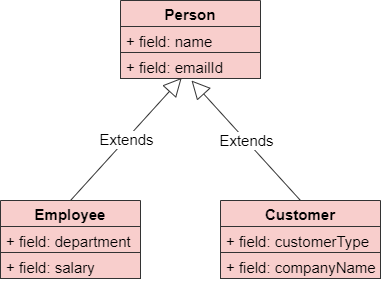

The diagram above was exported from draw.io. Its source (the exported page's mxGraphModel, read from the mxfile embedded in the PNG):
<mxGraphModel dx="1038" dy="548" grid="1" gridSize="10" guides="1" tooltips="1" connect="1" arrows="1" fold="1" page="1" pageScale="1" pageWidth="850" pageHeight="1100" background="#ffffff" math="0" shadow="0">
  <root>
    <mxCell id="0" />
    <mxCell id="1" parent="0" />
    <mxCell id="JB4F2JEPMqEuRrHBqV4f-1" value="Person" style="swimlane;fontStyle=1;childLayout=stackLayout;horizontal=1;startSize=26;fillColor=#f8cecc;horizontalStack=0;resizeParent=1;resizeParentMax=0;resizeLast=0;collapsible=1;marginBottom=0;strokeColor=#333333;fontSize=15;" vertex="1" parent="1">
      <mxGeometry x="300" y="120" width="140" height="78" as="geometry" />
    </mxCell>
    <mxCell id="JB4F2JEPMqEuRrHBqV4f-2" value="+ field: name" style="text;strokeColor=#333333;fillColor=#f8cecc;align=left;verticalAlign=top;spacingLeft=4;spacingRight=4;overflow=hidden;rotatable=0;points=[[0,0.5],[1,0.5]];portConstraint=eastwest;fontSize=15;" vertex="1" parent="JB4F2JEPMqEuRrHBqV4f-1">
      <mxGeometry y="26" width="140" height="26" as="geometry" />
    </mxCell>
    <mxCell id="JB4F2JEPMqEuRrHBqV4f-3" value="+ field: emailId" style="text;strokeColor=#333333;fillColor=#f8cecc;align=left;verticalAlign=top;spacingLeft=4;spacingRight=4;overflow=hidden;rotatable=0;points=[[0,0.5],[1,0.5]];portConstraint=eastwest;fontSize=15;" vertex="1" parent="JB4F2JEPMqEuRrHBqV4f-1">
      <mxGeometry y="52" width="140" height="26" as="geometry" />
    </mxCell>
    <mxCell id="JB4F2JEPMqEuRrHBqV4f-17" value="Extends" style="endArrow=block;endSize=16;endFill=0;html=1;exitX=0.5;exitY=0;exitDx=0;exitDy=0;entryX=0.437;entryY=0.977;entryDx=0;entryDy=0;entryPerimeter=0;fillColor=#f8cecc;strokeColor=#333333;fontSize=15;" edge="1" parent="1" source="JB4F2JEPMqEuRrHBqV4f-9" target="JB4F2JEPMqEuRrHBqV4f-3">
      <mxGeometry width="160" relative="1" as="geometry">
        <mxPoint x="340" y="280" as="sourcePoint" />
        <mxPoint x="500" y="280" as="targetPoint" />
      </mxGeometry>
    </mxCell>
    <mxCell id="JB4F2JEPMqEuRrHBqV4f-18" value="Extends" style="endArrow=block;endSize=16;endFill=0;html=1;exitX=0.5;exitY=0;exitDx=0;exitDy=0;fillColor=#f8cecc;strokeColor=#333333;fontSize=15;" edge="1" parent="1" source="JB4F2JEPMqEuRrHBqV4f-13">
      <mxGeometry width="160" relative="1" as="geometry">
        <mxPoint x="260" y="340" as="sourcePoint" />
        <mxPoint x="371" y="200" as="targetPoint" />
      </mxGeometry>
    </mxCell>
    <mxCell id="JB4F2JEPMqEuRrHBqV4f-9" value="Employee" style="swimlane;fontStyle=1;childLayout=stackLayout;horizontal=1;startSize=26;fillColor=#f8cecc;horizontalStack=0;resizeParent=1;resizeParentMax=0;resizeLast=0;collapsible=1;marginBottom=0;strokeColor=#333333;fontSize=15;" vertex="1" parent="1">
      <mxGeometry x="180" y="320" width="140" height="78" as="geometry" />
    </mxCell>
    <mxCell id="JB4F2JEPMqEuRrHBqV4f-10" value="+ field: department" style="text;strokeColor=#333333;fillColor=#f8cecc;align=left;verticalAlign=top;spacingLeft=4;spacingRight=4;overflow=hidden;rotatable=0;points=[[0,0.5],[1,0.5]];portConstraint=eastwest;fontSize=15;" vertex="1" parent="JB4F2JEPMqEuRrHBqV4f-9">
      <mxGeometry y="26" width="140" height="26" as="geometry" />
    </mxCell>
    <mxCell id="JB4F2JEPMqEuRrHBqV4f-11" value="+ field: salary" style="text;strokeColor=#333333;fillColor=#f8cecc;align=left;verticalAlign=top;spacingLeft=4;spacingRight=4;overflow=hidden;rotatable=0;points=[[0,0.5],[1,0.5]];portConstraint=eastwest;fontSize=15;" vertex="1" parent="JB4F2JEPMqEuRrHBqV4f-9">
      <mxGeometry y="52" width="140" height="26" as="geometry" />
    </mxCell>
    <mxCell id="JB4F2JEPMqEuRrHBqV4f-13" value="Customer" style="swimlane;fontStyle=1;childLayout=stackLayout;horizontal=1;startSize=26;fillColor=#f8cecc;horizontalStack=0;resizeParent=1;resizeParentMax=0;resizeLast=0;collapsible=1;marginBottom=0;strokeColor=#333333;fontSize=15;" vertex="1" parent="1">
      <mxGeometry x="400" y="320" width="160" height="78" as="geometry" />
    </mxCell>
    <mxCell id="JB4F2JEPMqEuRrHBqV4f-15" value="+ field: customerType" style="text;strokeColor=#333333;fillColor=#f8cecc;align=left;verticalAlign=top;spacingLeft=4;spacingRight=4;overflow=hidden;rotatable=0;points=[[0,0.5],[1,0.5]];portConstraint=eastwest;fontSize=15;" vertex="1" parent="JB4F2JEPMqEuRrHBqV4f-13">
      <mxGeometry y="26" width="160" height="26" as="geometry" />
    </mxCell>
    <mxCell id="JB4F2JEPMqEuRrHBqV4f-14" value="+ field: companyName" style="text;strokeColor=#333333;fillColor=#f8cecc;align=left;verticalAlign=top;spacingLeft=4;spacingRight=4;overflow=hidden;rotatable=0;points=[[0,0.5],[1,0.5]];portConstraint=eastwest;fontSize=15;" vertex="1" parent="JB4F2JEPMqEuRrHBqV4f-13">
      <mxGeometry y="52" width="160" height="26" as="geometry" />
    </mxCell>
  </root>
</mxGraphModel>